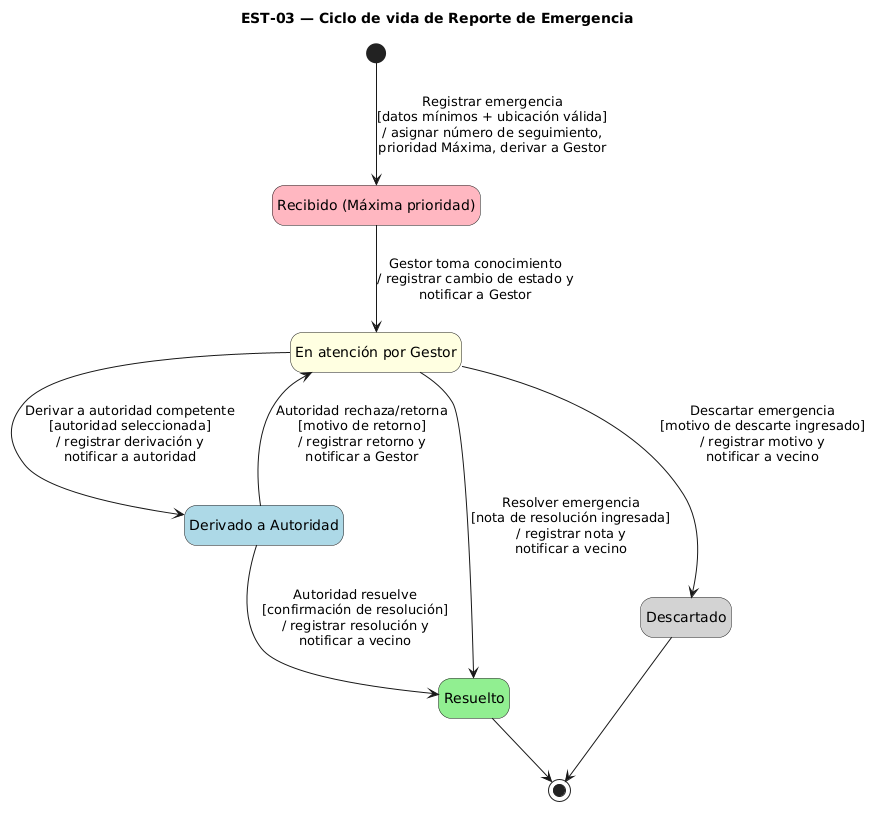

The diagram above was rendered by PlantUML. Its source (embedded in the PNG):
@startuml
title EST-03 — Ciclo de vida de Reporte de Emergencia
hide empty description
skinparam shadowing false
skinparam state {
  BackgroundColor White
}

state "Recibido (Máxima prioridad)" as RecibidoEmergencia #LightPink
state "En atención por Gestor" as EnAtencionGestor #LightYellow
state "Derivado a Autoridad" as DerivadoAutoridad #LightBlue
state "Resuelto" as ResueltoEmergencia #LightGreen
state "Descartado" as DescartadoEmergencia #LightGray

[*] --> RecibidoEmergencia : Registrar emergencia\n[datos mínimos + ubicación válida]\n/ asignar número de seguimiento,\nprioridad Máxima, derivar a Gestor

RecibidoEmergencia --> EnAtencionGestor : Gestor toma conocimiento\n/ registrar cambio de estado y\nnotificar a Gestor

EnAtencionGestor --> DerivadoAutoridad : Derivar a autoridad competente\n[autoridad seleccionada]\n/ registrar derivación y\nnotificar a autoridad

EnAtencionGestor --> ResueltoEmergencia : Resolver emergencia\n[nota de resolución ingresada]\n/ registrar nota y\nnotificar a vecino

EnAtencionGestor --> DescartadoEmergencia : Descartar emergencia\n[motivo de descarte ingresado]\n/ registrar motivo y\nnotificar a vecino

DerivadoAutoridad --> ResueltoEmergencia : Autoridad resuelve\n[confirmación de resolución]\n/ registrar resolución y\nnotificar a vecino

DerivadoAutoridad --> EnAtencionGestor : Autoridad rechaza/retorna\n[motivo de retorno]\n/ registrar retorno y\nnotificar a Gestor

ResueltoEmergencia --> [*]
DescartadoEmergencia --> [*]
@enduml